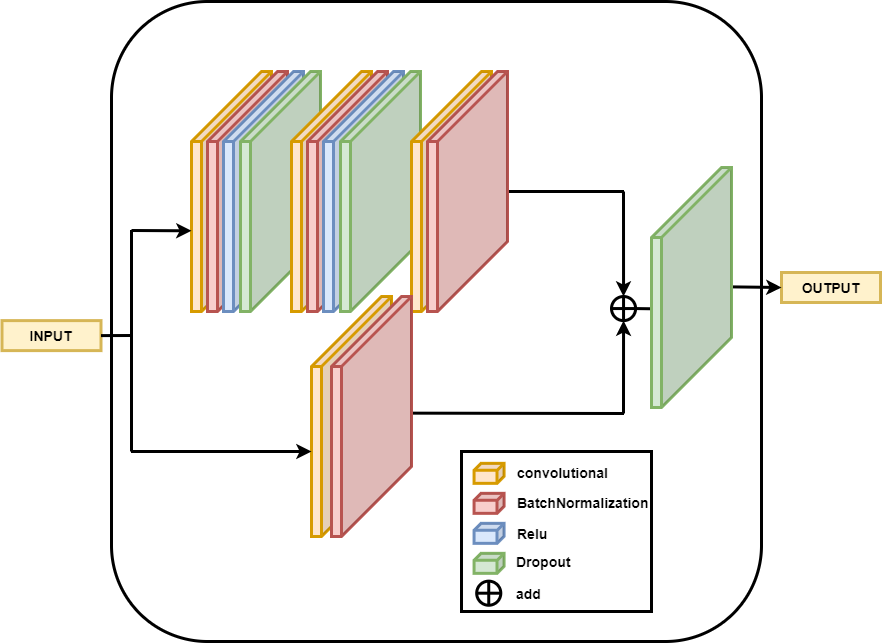

The diagram above was exported from draw.io. Its source (the exported page's mxGraphModel, read from the mxfile embedded in the PNG):
<mxGraphModel dx="2950" dy="1065" grid="1" gridSize="10" guides="1" tooltips="1" connect="1" arrows="1" fold="1" page="1" pageScale="1" pageWidth="1654" pageHeight="1169" math="0" shadow="0">
  <root>
    <mxCell id="rGnjedF2sdMR4NImO0fF-0" />
    <mxCell id="rGnjedF2sdMR4NImO0fF-1" parent="rGnjedF2sdMR4NImO0fF-0" />
    <mxCell id="Co9pvO1iBQtcSSDfyLuO-0" value="" style="rounded=1;whiteSpace=wrap;html=1;fontFamily=Verdana;fontSize=14;strokeWidth=3;fontStyle=1" parent="rGnjedF2sdMR4NImO0fF-1" vertex="1">
      <mxGeometry x="20" y="170" width="650" height="640" as="geometry" />
    </mxCell>
    <mxCell id="xTZdMiuBmP_mN9lMYKNn-1" value="" style="shape=cube;whiteSpace=wrap;html=1;boundedLbl=1;backgroundOutline=1;darkOpacity=0.05;darkOpacity2=0.1;size=70;direction=east;flipH=1;fillColor=#ffe6cc;strokeColor=#d79b00;strokeWidth=3;fontStyle=1;fontSize=14;" parent="rGnjedF2sdMR4NImO0fF-1" vertex="1">
      <mxGeometry x="100" y="240" width="80" height="240" as="geometry" />
    </mxCell>
    <mxCell id="xTZdMiuBmP_mN9lMYKNn-11" value="" style="shape=cube;whiteSpace=wrap;html=1;boundedLbl=1;backgroundOutline=1;darkOpacity=0.05;darkOpacity2=0.1;size=70;direction=east;flipH=1;fillColor=#ffe6cc;strokeColor=#d79b00;strokeWidth=3;fontStyle=1;fontSize=14;" parent="rGnjedF2sdMR4NImO0fF-1" vertex="1">
      <mxGeometry x="220" y="465" width="80" height="240" as="geometry" />
    </mxCell>
    <mxCell id="xTZdMiuBmP_mN9lMYKNn-13" value="" style="shape=sumEllipse;perimeter=ellipsePerimeter;whiteSpace=wrap;html=1;backgroundOutline=1;fontFamily=Verdana;fontSize=14;aspect=fixed;rotation=45;strokeWidth=3;fontStyle=1" parent="rGnjedF2sdMR4NImO0fF-1" vertex="1">
      <mxGeometry x="520" y="465.0032326109391" width="24.103684650336866" height="24.103684650336866" as="geometry" />
    </mxCell>
    <mxCell id="xTZdMiuBmP_mN9lMYKNn-15" value="" style="endArrow=classic;html=1;rounded=0;fontFamily=Verdana;fontSize=14;exitX=1;exitY=0;exitDx=0;exitDy=0;entryX=0.977;entryY=0.581;entryDx=0;entryDy=0;entryPerimeter=0;strokeWidth=3;fontStyle=1" parent="rGnjedF2sdMR4NImO0fF-1" source="xTZdMiuBmP_mN9lMYKNn-13" edge="1">
      <mxGeometry width="50" height="50" relative="1" as="geometry">
        <mxPoint x="883.1036846503218" y="554.9650749361076" as="sourcePoint" />
        <mxPoint x="591.1500000000001" y="477.70875" as="targetPoint" />
      </mxGeometry>
    </mxCell>
    <mxCell id="xTZdMiuBmP_mN9lMYKNn-16" value="" style="endArrow=classic;html=1;rounded=0;fontFamily=Verdana;fontSize=14;entryX=1;entryY=1;entryDx=0;entryDy=0;strokeWidth=3;fontStyle=1" parent="rGnjedF2sdMR4NImO0fF-1" target="xTZdMiuBmP_mN9lMYKNn-13" edge="1">
      <mxGeometry width="50" height="50" relative="1" as="geometry">
        <mxPoint x="532" y="582" as="sourcePoint" />
        <mxPoint x="666.0518423251685" y="593.2169172612762" as="targetPoint" />
      </mxGeometry>
    </mxCell>
    <mxCell id="xTZdMiuBmP_mN9lMYKNn-17" value="" style="endArrow=none;html=1;rounded=0;fontFamily=Verdana;fontSize=14;exitX=-0.017;exitY=0.43;exitDx=0;exitDy=0;exitPerimeter=0;strokeWidth=3;fontStyle=1" parent="rGnjedF2sdMR4NImO0fF-1" edge="1">
      <mxGeometry width="50" height="50" relative="1" as="geometry">
        <mxPoint x="300.8499999999999" y="581.6225" as="sourcePoint" />
        <mxPoint x="532.5" y="582" as="targetPoint" />
        <Array as="points" />
      </mxGeometry>
    </mxCell>
    <mxCell id="xTZdMiuBmP_mN9lMYKNn-18" value="" style="endArrow=classic;html=1;rounded=0;fontFamily=Verdana;fontSize=14;entryX=0;entryY=0;entryDx=0;entryDy=0;strokeWidth=3;fontStyle=1" parent="rGnjedF2sdMR4NImO0fF-1" target="xTZdMiuBmP_mN9lMYKNn-13" edge="1">
      <mxGeometry width="50" height="50" relative="1" as="geometry">
        <mxPoint x="532" y="360" as="sourcePoint" />
        <mxPoint x="542.0518423251685" y="499.10691726125697" as="targetPoint" />
      </mxGeometry>
    </mxCell>
    <mxCell id="xTZdMiuBmP_mN9lMYKNn-19" value="" style="endArrow=none;html=1;rounded=0;fontFamily=Verdana;fontSize=14;strokeWidth=3;fontStyle=1" parent="rGnjedF2sdMR4NImO0fF-1" source="Hn3ELY8Eqp8_Xu3pML-a-1" edge="1">
      <mxGeometry width="50" height="50" relative="1" as="geometry">
        <mxPoint x="450" y="359.50250000000005" as="sourcePoint" />
        <mxPoint x="532.5" y="360" as="targetPoint" />
        <Array as="points" />
      </mxGeometry>
    </mxCell>
    <mxCell id="xTZdMiuBmP_mN9lMYKNn-20" value="" style="endArrow=classic;html=1;rounded=0;fontFamily=Verdana;fontSize=14;entryX=0;entryY=0;entryDx=80;entryDy=155;entryPerimeter=0;strokeWidth=3;fontStyle=1" parent="rGnjedF2sdMR4NImO0fF-1" target="xTZdMiuBmP_mN9lMYKNn-11" edge="1">
      <mxGeometry width="50" height="50" relative="1" as="geometry">
        <mxPoint x="39.5" y="620" as="sourcePoint" />
        <mxPoint x="170.0000000000001" y="609.99875" as="targetPoint" />
      </mxGeometry>
    </mxCell>
    <mxCell id="xTZdMiuBmP_mN9lMYKNn-21" value="" style="endArrow=classic;html=1;rounded=0;fontFamily=Verdana;fontSize=14;entryX=0;entryY=0;entryDx=80;entryDy=155;entryPerimeter=0;strokeWidth=3;fontStyle=1" parent="rGnjedF2sdMR4NImO0fF-1" edge="1">
      <mxGeometry width="50" height="50" relative="1" as="geometry">
        <mxPoint x="40" y="398.9999999999998" as="sourcePoint" />
        <mxPoint x="100" y="399.30999999999995" as="targetPoint" />
      </mxGeometry>
    </mxCell>
    <mxCell id="xTZdMiuBmP_mN9lMYKNn-22" value="" style="endArrow=none;html=1;rounded=0;fontFamily=Verdana;fontSize=14;strokeWidth=3;fontStyle=1" parent="rGnjedF2sdMR4NImO0fF-1" edge="1">
      <mxGeometry width="50" height="50" relative="1" as="geometry">
        <mxPoint x="40" y="398.5" as="sourcePoint" />
        <mxPoint x="40" y="620" as="targetPoint" />
        <Array as="points" />
      </mxGeometry>
    </mxCell>
    <mxCell id="xTZdMiuBmP_mN9lMYKNn-23" value="&lt;span style=&quot;font-size: 14px;&quot;&gt;&lt;font style=&quot;font-size: 14px;&quot;&gt;INPUT&lt;/font&gt;&lt;/span&gt;" style="text;html=1;fillColor=#fff2cc;align=center;verticalAlign=middle;whiteSpace=wrap;rounded=0;strokeColor=#d6b656;strokeWidth=3;fontStyle=1;fontSize=14;" parent="rGnjedF2sdMR4NImO0fF-1" vertex="1">
      <mxGeometry x="-89.5" y="489.11" width="99" height="30" as="geometry" />
    </mxCell>
    <mxCell id="xTZdMiuBmP_mN9lMYKNn-24" value="&lt;span style=&quot;font-size: 14px;&quot;&gt;&lt;font style=&quot;font-size: 14px;&quot;&gt;OUTPUT&lt;/font&gt;&lt;/span&gt;" style="text;html=1;fillColor=#fff2cc;align=center;verticalAlign=middle;whiteSpace=wrap;rounded=0;strokeColor=#d6b656;strokeWidth=3;fontStyle=1;fontSize=14;" parent="rGnjedF2sdMR4NImO0fF-1" vertex="1">
      <mxGeometry x="690" y="441" width="99" height="30" as="geometry" />
    </mxCell>
    <mxCell id="xTZdMiuBmP_mN9lMYKNn-25" value="" style="endArrow=classic;html=1;rounded=0;fontFamily=Verdana;fontSize=14;exitX=0.013;exitY=0.414;exitDx=0;exitDy=0;entryX=0;entryY=0.5;entryDx=0;entryDy=0;exitPerimeter=0;strokeWidth=3;fontStyle=1" parent="rGnjedF2sdMR4NImO0fF-1" target="xTZdMiuBmP_mN9lMYKNn-24" edge="1">
      <mxGeometry width="50" height="50" relative="1" as="geometry">
        <mxPoint x="639.3499999999999" y="455.37249999999995" as="sourcePoint" />
        <mxPoint x="601.1500000000001" y="487.70875" as="targetPoint" />
      </mxGeometry>
    </mxCell>
    <mxCell id="xTZdMiuBmP_mN9lMYKNn-26" value="" style="endArrow=none;html=1;rounded=0;exitX=1;exitY=0.5;exitDx=0;exitDy=0;strokeWidth=3;fontStyle=1;fontSize=14;" parent="rGnjedF2sdMR4NImO0fF-1" source="xTZdMiuBmP_mN9lMYKNn-23" edge="1">
      <mxGeometry width="50" height="50" relative="1" as="geometry">
        <mxPoint x="130" y="510" as="sourcePoint" />
        <mxPoint x="40" y="503.9999999999998" as="targetPoint" />
      </mxGeometry>
    </mxCell>
    <mxCell id="xTZdMiuBmP_mN9lMYKNn-27" value="" style="group;strokeWidth=3;fontStyle=1;fontSize=14;" parent="rGnjedF2sdMR4NImO0fF-1" vertex="1" connectable="0">
      <mxGeometry x="370" y="620" width="191.57000000000005" height="160" as="geometry" />
    </mxCell>
    <mxCell id="xTZdMiuBmP_mN9lMYKNn-28" value="" style="rounded=0;whiteSpace=wrap;html=1;fontFamily=Verdana;fontSize=14;strokeWidth=3;fontStyle=1" parent="xTZdMiuBmP_mN9lMYKNn-27" vertex="1">
      <mxGeometry width="190" height="160" as="geometry" />
    </mxCell>
    <mxCell id="xTZdMiuBmP_mN9lMYKNn-29" value="" style="shape=cube;whiteSpace=wrap;html=1;boundedLbl=1;backgroundOutline=1;darkOpacity=0.05;darkOpacity2=0.1;size=7;direction=east;flipH=1;fillColor=#ffe6cc;strokeColor=#d79b00;strokeWidth=3;fontStyle=1;fontSize=14;" parent="xTZdMiuBmP_mN9lMYKNn-27" vertex="1">
      <mxGeometry x="12.57000000000005" y="11.840000000000032" width="30" height="20" as="geometry" />
    </mxCell>
    <mxCell id="xTZdMiuBmP_mN9lMYKNn-30" value="" style="shape=cube;whiteSpace=wrap;html=1;boundedLbl=1;backgroundOutline=1;darkOpacity=0.05;darkOpacity2=0.1;size=7;direction=east;flipH=1;fillColor=#f8cecc;strokeColor=#b85450;strokeWidth=3;fontStyle=1;fontSize=14;" parent="xTZdMiuBmP_mN9lMYKNn-27" vertex="1">
      <mxGeometry x="12.57000000000005" y="41.84000000000003" width="30" height="20" as="geometry" />
    </mxCell>
    <mxCell id="xTZdMiuBmP_mN9lMYKNn-31" value="" style="shape=cube;whiteSpace=wrap;html=1;boundedLbl=1;backgroundOutline=1;darkOpacity=0.05;darkOpacity2=0.1;size=7;direction=east;flipH=1;fillColor=#dae8fc;strokeColor=#6c8ebf;strokeWidth=3;fontStyle=1;fontSize=14;" parent="xTZdMiuBmP_mN9lMYKNn-27" vertex="1">
      <mxGeometry x="12.57000000000005" y="71.84000000000003" width="30" height="20" as="geometry" />
    </mxCell>
    <mxCell id="xTZdMiuBmP_mN9lMYKNn-32" value="" style="shape=cube;whiteSpace=wrap;html=1;boundedLbl=1;backgroundOutline=1;darkOpacity=0.05;darkOpacity2=0.1;size=7;direction=east;flipH=1;fillColor=#d5e8d4;strokeColor=#82b366;strokeWidth=3;fontStyle=1;fontSize=14;" parent="xTZdMiuBmP_mN9lMYKNn-27" vertex="1">
      <mxGeometry x="12.57000000000005" y="101.84000000000003" width="30" height="20" as="geometry" />
    </mxCell>
    <mxCell id="xTZdMiuBmP_mN9lMYKNn-33" value="convolutional" style="text;html=1;strokeColor=none;fillColor=none;align=left;verticalAlign=middle;whiteSpace=wrap;rounded=0;fontStyle=1;strokeWidth=3;fontSize=14;" parent="xTZdMiuBmP_mN9lMYKNn-27" vertex="1">
      <mxGeometry x="53.57000000000005" y="8.899999999999977" width="138" height="23.88" as="geometry" />
    </mxCell>
    <mxCell id="xTZdMiuBmP_mN9lMYKNn-34" value="BatchNormalization" style="text;html=1;strokeColor=none;fillColor=none;align=left;verticalAlign=middle;whiteSpace=wrap;rounded=0;fontStyle=1;strokeWidth=3;fontSize=14;" parent="xTZdMiuBmP_mN9lMYKNn-27" vertex="1">
      <mxGeometry x="53.57000000000005" y="38.89999999999998" width="138" height="23.88" as="geometry" />
    </mxCell>
    <mxCell id="xTZdMiuBmP_mN9lMYKNn-35" value="Relu" style="text;html=1;strokeColor=none;fillColor=none;align=left;verticalAlign=middle;whiteSpace=wrap;rounded=0;fontStyle=1;strokeWidth=3;fontSize=14;" parent="xTZdMiuBmP_mN9lMYKNn-27" vertex="1">
      <mxGeometry x="53.57000000000005" y="69.95999999999992" width="138" height="23.88" as="geometry" />
    </mxCell>
    <mxCell id="xTZdMiuBmP_mN9lMYKNn-36" value="Dropout" style="text;html=1;strokeColor=none;fillColor=none;align=left;verticalAlign=middle;whiteSpace=wrap;rounded=0;fontStyle=1;strokeWidth=3;fontSize=14;" parent="xTZdMiuBmP_mN9lMYKNn-27" vertex="1">
      <mxGeometry x="52.57000000000005" y="97.95999999999992" width="138" height="23.88" as="geometry" />
    </mxCell>
    <mxCell id="xTZdMiuBmP_mN9lMYKNn-37" value="" style="shape=sumEllipse;perimeter=ellipsePerimeter;whiteSpace=wrap;html=1;backgroundOutline=1;fontFamily=Verdana;fontSize=14;aspect=fixed;rotation=45;strokeWidth=3;fontStyle=1" parent="xTZdMiuBmP_mN9lMYKNn-27" vertex="1">
      <mxGeometry x="15.190000000000055" y="129.6432326109391" width="24.103684650336866" height="24.103684650336866" as="geometry" />
    </mxCell>
    <mxCell id="xTZdMiuBmP_mN9lMYKNn-38" value="add" style="text;html=1;strokeColor=none;fillColor=none;align=left;verticalAlign=middle;whiteSpace=wrap;rounded=0;fontStyle=1;strokeWidth=3;fontSize=14;" parent="xTZdMiuBmP_mN9lMYKNn-27" vertex="1">
      <mxGeometry x="52.57000000000005" y="129.64" width="138" height="23.88" as="geometry" />
    </mxCell>
    <mxCell id="xTZdMiuBmP_mN9lMYKNn-39" value="" style="shape=cube;whiteSpace=wrap;html=1;boundedLbl=1;backgroundOutline=1;darkOpacity=0.05;darkOpacity2=0.1;size=70;direction=east;flipH=1;fillColor=#f8cecc;strokeColor=#b85450;strokeWidth=3;fontStyle=1;fontSize=14;" parent="rGnjedF2sdMR4NImO0fF-1" vertex="1">
      <mxGeometry x="116" y="240" width="80" height="240" as="geometry" />
    </mxCell>
    <mxCell id="xTZdMiuBmP_mN9lMYKNn-40" value="" style="shape=cube;whiteSpace=wrap;html=1;boundedLbl=1;backgroundOutline=1;darkOpacity=0.05;darkOpacity2=0.1;size=70;direction=east;flipH=1;fillColor=#dae8fc;strokeColor=#6c8ebf;strokeWidth=3;fontStyle=1;fontSize=14;" parent="rGnjedF2sdMR4NImO0fF-1" vertex="1">
      <mxGeometry x="132" y="240" width="80" height="240" as="geometry" />
    </mxCell>
    <mxCell id="xTZdMiuBmP_mN9lMYKNn-41" value="" style="shape=cube;whiteSpace=wrap;html=1;boundedLbl=1;backgroundOutline=1;darkOpacity=0.05;darkOpacity2=0.1;size=70;direction=east;flipH=1;fillColor=#d5e8d4;strokeColor=#82b366;strokeWidth=3;fontStyle=1;fontSize=14;" parent="rGnjedF2sdMR4NImO0fF-1" vertex="1">
      <mxGeometry x="149" y="240" width="80" height="240" as="geometry" />
    </mxCell>
    <mxCell id="xTZdMiuBmP_mN9lMYKNn-42" value="" style="shape=cube;whiteSpace=wrap;html=1;boundedLbl=1;backgroundOutline=1;darkOpacity=0.05;darkOpacity2=0.1;size=70;direction=east;flipH=1;fillColor=#d5e8d4;strokeColor=#82b366;strokeWidth=3;fontStyle=1;fontSize=14;" parent="rGnjedF2sdMR4NImO0fF-1" vertex="1">
      <mxGeometry x="560" y="336" width="80" height="240" as="geometry" />
    </mxCell>
    <mxCell id="xTZdMiuBmP_mN9lMYKNn-43" value="" style="shape=cube;whiteSpace=wrap;html=1;boundedLbl=1;backgroundOutline=1;darkOpacity=0.05;darkOpacity2=0.1;size=70;direction=east;flipH=1;fillColor=#ffe6cc;strokeColor=#d79b00;strokeWidth=3;fontStyle=1;fontSize=14;" parent="rGnjedF2sdMR4NImO0fF-1" vertex="1">
      <mxGeometry x="200" y="240" width="80" height="240" as="geometry" />
    </mxCell>
    <mxCell id="xTZdMiuBmP_mN9lMYKNn-44" value="" style="shape=cube;whiteSpace=wrap;html=1;boundedLbl=1;backgroundOutline=1;darkOpacity=0.05;darkOpacity2=0.1;size=70;direction=east;flipH=1;fillColor=#f8cecc;strokeColor=#b85450;strokeWidth=3;fontStyle=1;fontSize=14;" parent="rGnjedF2sdMR4NImO0fF-1" vertex="1">
      <mxGeometry x="216" y="240" width="80" height="240" as="geometry" />
    </mxCell>
    <mxCell id="xTZdMiuBmP_mN9lMYKNn-45" value="" style="shape=cube;whiteSpace=wrap;html=1;boundedLbl=1;backgroundOutline=1;darkOpacity=0.05;darkOpacity2=0.1;size=70;direction=east;flipH=1;fillColor=#dae8fc;strokeColor=#6c8ebf;strokeWidth=3;fontStyle=1;fontSize=14;" parent="rGnjedF2sdMR4NImO0fF-1" vertex="1">
      <mxGeometry x="232" y="240" width="80" height="240" as="geometry" />
    </mxCell>
    <mxCell id="xTZdMiuBmP_mN9lMYKNn-46" value="" style="shape=cube;whiteSpace=wrap;html=1;boundedLbl=1;backgroundOutline=1;darkOpacity=0.05;darkOpacity2=0.1;size=70;direction=east;flipH=1;fillColor=#d5e8d4;strokeColor=#82b366;strokeWidth=3;fontStyle=1;fontSize=14;" parent="rGnjedF2sdMR4NImO0fF-1" vertex="1">
      <mxGeometry x="249" y="240" width="80" height="240" as="geometry" />
    </mxCell>
    <mxCell id="Hn3ELY8Eqp8_Xu3pML-a-0" value="" style="shape=cube;whiteSpace=wrap;html=1;boundedLbl=1;backgroundOutline=1;darkOpacity=0.05;darkOpacity2=0.1;size=70;direction=east;flipH=1;fillColor=#ffe6cc;strokeColor=#d79b00;strokeWidth=3;fontStyle=1;fontSize=14;" parent="rGnjedF2sdMR4NImO0fF-1" vertex="1">
      <mxGeometry x="320" y="240" width="80" height="240" as="geometry" />
    </mxCell>
    <mxCell id="Hn3ELY8Eqp8_Xu3pML-a-1" value="" style="shape=cube;whiteSpace=wrap;html=1;boundedLbl=1;backgroundOutline=1;darkOpacity=0.05;darkOpacity2=0.1;size=70;direction=east;flipH=1;fillColor=#f8cecc;strokeColor=#b85450;strokeWidth=3;fontStyle=1;fontSize=14;" parent="rGnjedF2sdMR4NImO0fF-1" vertex="1">
      <mxGeometry x="336" y="240" width="80" height="240" as="geometry" />
    </mxCell>
    <mxCell id="Hn3ELY8Eqp8_Xu3pML-a-2" value="" style="shape=cube;whiteSpace=wrap;html=1;boundedLbl=1;backgroundOutline=1;darkOpacity=0.05;darkOpacity2=0.1;size=70;direction=east;flipH=1;fillColor=#f8cecc;strokeColor=#b85450;strokeWidth=3;fontStyle=1;fontSize=14;" parent="rGnjedF2sdMR4NImO0fF-1" vertex="1">
      <mxGeometry x="240" y="465" width="80" height="240" as="geometry" />
    </mxCell>
  </root>
</mxGraphModel>